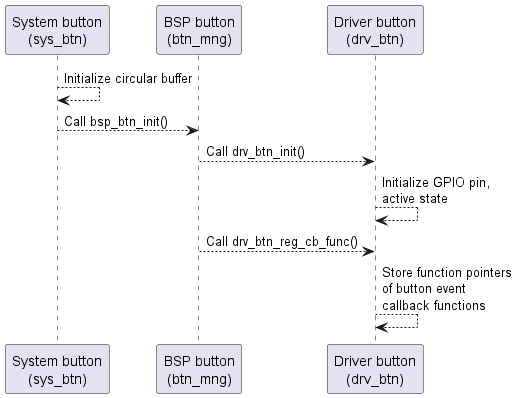

The diagram above was rendered by PlantUML. Its source (embedded in the PNG):
@startuml

participant SYS_BTN as "System button\n(sys_btn)"
participant BSP_BTN as "BSP button\n(btn_mng)"
participant DRV_BTN as "Driver button\n(drv_btn)"

SYS_BTN --> SYS_BTN: Initialize circular buffer

SYS_BTN --> BSP_BTN: Call bsp_btn_init() 

BSP_BTN --> DRV_BTN: Call drv_btn_init()

DRV_BTN --> DRV_BTN: Initialize GPIO pin,\nactive state

BSP_BTN --> DRV_BTN: Call drv_btn_reg_cb_func()

DRV_BTN --> DRV_BTN: Store function pointers\nof button event\ncallback functions

@enduml